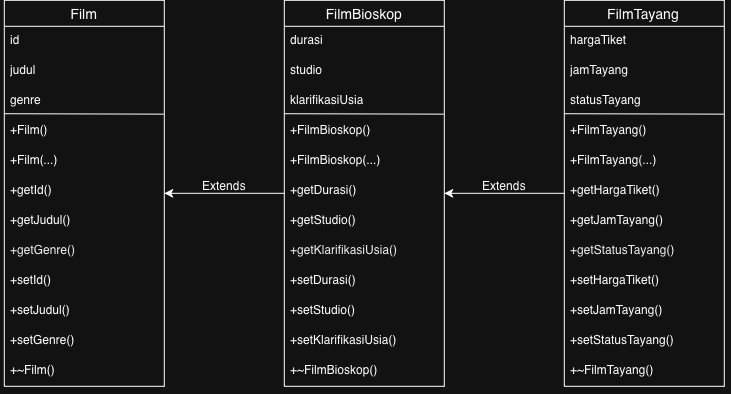

The diagram above was exported from draw.io. Its source (the exported page's mxGraphModel, read from the mxfile embedded in the PNG):
<mxGraphModel dx="1003" dy="679" grid="1" gridSize="10" guides="1" tooltips="1" connect="1" arrows="1" fold="1" page="1" pageScale="1" pageWidth="827" pageHeight="1169" math="0" shadow="0">
  <root>
    <mxCell id="0" />
    <mxCell id="1" parent="0" />
    <mxCell id="rsL9qI6rxD45eB2DphYT-52" edge="1" parent="1" source="rsL9qI6rxD45eB2DphYT-1" style="edgeStyle=none;rounded=0;orthogonalLoop=1;jettySize=auto;html=1;entryX=0;entryY=0.5;entryDx=0;entryDy=0;endArrow=none;endFill=0;startArrow=classic;startFill=1;" target="rsL9qI6rxD45eB2DphYT-24">
      <mxGeometry relative="1" as="geometry" />
    </mxCell>
    <mxCell id="rsL9qI6rxD45eB2DphYT-1" parent="1" style="swimlane;fontStyle=0;childLayout=stackLayout;horizontal=1;startSize=26;horizontalStack=0;resizeParent=1;resizeParentMax=0;resizeLast=0;collapsible=1;marginBottom=0;align=center;fontSize=14;" value="Film" vertex="1">
      <mxGeometry height="386" width="160" x="40" y="240" as="geometry" />
    </mxCell>
    <mxCell id="rsL9qI6rxD45eB2DphYT-2" parent="rsL9qI6rxD45eB2DphYT-1" style="text;strokeColor=none;fillColor=none;spacingLeft=4;spacingRight=4;overflow=hidden;rotatable=0;points=[[0,0.5],[1,0.5]];portConstraint=eastwest;fontSize=12;whiteSpace=wrap;html=1;" value="id" vertex="1">
      <mxGeometry height="30" width="160" y="26" as="geometry" />
    </mxCell>
    <mxCell id="rsL9qI6rxD45eB2DphYT-3" parent="rsL9qI6rxD45eB2DphYT-1" style="text;strokeColor=none;fillColor=none;spacingLeft=4;spacingRight=4;overflow=hidden;rotatable=0;points=[[0,0.5],[1,0.5]];portConstraint=eastwest;fontSize=12;whiteSpace=wrap;html=1;" value="judul" vertex="1">
      <mxGeometry height="30" width="160" y="56" as="geometry" />
    </mxCell>
    <mxCell id="rsL9qI6rxD45eB2DphYT-4" parent="rsL9qI6rxD45eB2DphYT-1" style="text;strokeColor=none;fillColor=none;spacingLeft=4;spacingRight=4;overflow=hidden;rotatable=0;points=[[0,0.5],[1,0.5]];portConstraint=eastwest;fontSize=12;whiteSpace=wrap;html=1;" value="genre" vertex="1">
      <mxGeometry height="30" width="160" y="86" as="geometry" />
    </mxCell>
    <mxCell id="rsL9qI6rxD45eB2DphYT-9" parent="rsL9qI6rxD45eB2DphYT-1" style="text;strokeColor=none;fillColor=none;spacingLeft=4;spacingRight=4;overflow=hidden;rotatable=0;points=[[0,0.5],[1,0.5]];portConstraint=eastwest;fontSize=12;whiteSpace=wrap;html=1;shadow=1;" value="+Film()" vertex="1">
      <mxGeometry height="30" width="160" y="116" as="geometry" />
    </mxCell>
    <mxCell id="rsL9qI6rxD45eB2DphYT-19" parent="rsL9qI6rxD45eB2DphYT-1" style="text;strokeColor=none;fillColor=none;spacingLeft=4;spacingRight=4;overflow=hidden;rotatable=0;points=[[0,0.5],[1,0.5]];portConstraint=eastwest;fontSize=12;whiteSpace=wrap;html=1;shadow=1;" value="+Film(...)" vertex="1">
      <mxGeometry height="30" width="160" y="146" as="geometry" />
    </mxCell>
    <mxCell id="rsL9qI6rxD45eB2DphYT-18" parent="rsL9qI6rxD45eB2DphYT-1" style="text;strokeColor=none;fillColor=none;spacingLeft=4;spacingRight=4;overflow=hidden;rotatable=0;points=[[0,0.5],[1,0.5]];portConstraint=eastwest;fontSize=12;whiteSpace=wrap;html=1;shadow=1;" value="+getId()" vertex="1">
      <mxGeometry height="30" width="160" y="176" as="geometry" />
    </mxCell>
    <mxCell id="rsL9qI6rxD45eB2DphYT-17" parent="rsL9qI6rxD45eB2DphYT-1" style="text;strokeColor=none;fillColor=none;spacingLeft=4;spacingRight=4;overflow=hidden;rotatable=0;points=[[0,0.5],[1,0.5]];portConstraint=eastwest;fontSize=12;whiteSpace=wrap;html=1;shadow=1;" value="+getJudul()" vertex="1">
      <mxGeometry height="30" width="160" y="206" as="geometry" />
    </mxCell>
    <mxCell id="rsL9qI6rxD45eB2DphYT-16" parent="rsL9qI6rxD45eB2DphYT-1" style="text;strokeColor=none;fillColor=none;spacingLeft=4;spacingRight=4;overflow=hidden;rotatable=0;points=[[0,0.5],[1,0.5]];portConstraint=eastwest;fontSize=12;whiteSpace=wrap;html=1;shadow=1;" value="&lt;font color=&quot;#000000&quot;&gt;&lt;span style=&quot;caret-color: rgb(0, 0, 0);&quot;&gt;+getGenre()&lt;/span&gt;&lt;/font&gt;" vertex="1">
      <mxGeometry height="30" width="160" y="236" as="geometry" />
    </mxCell>
    <mxCell id="rsL9qI6rxD45eB2DphYT-15" parent="rsL9qI6rxD45eB2DphYT-1" style="text;strokeColor=none;fillColor=none;spacingLeft=4;spacingRight=4;overflow=hidden;rotatable=0;points=[[0,0.5],[1,0.5]];portConstraint=eastwest;fontSize=12;whiteSpace=wrap;html=1;shadow=1;" value="+setId()" vertex="1">
      <mxGeometry height="30" width="160" y="266" as="geometry" />
    </mxCell>
    <mxCell id="rsL9qI6rxD45eB2DphYT-23" parent="rsL9qI6rxD45eB2DphYT-1" style="text;strokeColor=none;fillColor=none;spacingLeft=4;spacingRight=4;overflow=hidden;rotatable=0;points=[[0,0.5],[1,0.5]];portConstraint=eastwest;fontSize=12;whiteSpace=wrap;html=1;shadow=1;" value="+setJudul()" vertex="1">
      <mxGeometry height="30" width="160" y="296" as="geometry" />
    </mxCell>
    <mxCell id="rsL9qI6rxD45eB2DphYT-22" parent="rsL9qI6rxD45eB2DphYT-1" style="text;strokeColor=none;fillColor=none;spacingLeft=4;spacingRight=4;overflow=hidden;rotatable=0;points=[[0,0.5],[1,0.5]];portConstraint=eastwest;fontSize=12;whiteSpace=wrap;html=1;shadow=1;" value="+setGenre()" vertex="1">
      <mxGeometry height="30" width="160" y="326" as="geometry" />
    </mxCell>
    <mxCell id="rsL9qI6rxD45eB2DphYT-21" parent="rsL9qI6rxD45eB2DphYT-1" style="text;strokeColor=none;fillColor=none;spacingLeft=4;spacingRight=4;overflow=hidden;rotatable=0;points=[[0,0.5],[1,0.5]];portConstraint=eastwest;fontSize=12;whiteSpace=wrap;html=1;shadow=1;" value="+~Film()" vertex="1">
      <mxGeometry height="30" width="160" y="356" as="geometry" />
    </mxCell>
    <mxCell id="rsL9qI6rxD45eB2DphYT-14" edge="1" parent="rsL9qI6rxD45eB2DphYT-1" source="rsL9qI6rxD45eB2DphYT-9" style="endArrow=none;html=1;rounded=0;exitX=0.002;exitY=-0.086;exitDx=0;exitDy=0;exitPerimeter=0;entryX=0.997;entryY=0.928;entryDx=0;entryDy=0;entryPerimeter=0;" target="rsL9qI6rxD45eB2DphYT-4" value="">
      <mxGeometry height="50" relative="1" width="50" as="geometry">
        <mxPoint x="100" y="120" as="sourcePoint" />
        <mxPoint x="150" y="70" as="targetPoint" />
      </mxGeometry>
    </mxCell>
    <mxCell id="rsL9qI6rxD45eB2DphYT-53" edge="1" parent="1" source="rsL9qI6rxD45eB2DphYT-24" style="edgeStyle=none;rounded=0;orthogonalLoop=1;jettySize=auto;html=1;entryX=0;entryY=0.5;entryDx=0;entryDy=0;startArrow=classic;startFill=1;endArrow=none;endFill=0;" target="rsL9qI6rxD45eB2DphYT-38">
      <mxGeometry relative="1" as="geometry" />
    </mxCell>
    <mxCell id="rsL9qI6rxD45eB2DphYT-24" parent="1" style="swimlane;fontStyle=0;childLayout=stackLayout;horizontal=1;startSize=26;horizontalStack=0;resizeParent=1;resizeParentMax=0;resizeLast=0;collapsible=1;marginBottom=0;align=center;fontSize=14;" value="FilmBioskop" vertex="1">
      <mxGeometry height="386" width="160" x="320" y="240" as="geometry" />
    </mxCell>
    <mxCell id="rsL9qI6rxD45eB2DphYT-25" parent="rsL9qI6rxD45eB2DphYT-24" style="text;strokeColor=none;fillColor=none;spacingLeft=4;spacingRight=4;overflow=hidden;rotatable=0;points=[[0,0.5],[1,0.5]];portConstraint=eastwest;fontSize=12;whiteSpace=wrap;html=1;" value="durasi" vertex="1">
      <mxGeometry height="30" width="160" y="26" as="geometry" />
    </mxCell>
    <mxCell id="rsL9qI6rxD45eB2DphYT-26" parent="rsL9qI6rxD45eB2DphYT-24" style="text;strokeColor=none;fillColor=none;spacingLeft=4;spacingRight=4;overflow=hidden;rotatable=0;points=[[0,0.5],[1,0.5]];portConstraint=eastwest;fontSize=12;whiteSpace=wrap;html=1;" value="studio" vertex="1">
      <mxGeometry height="30" width="160" y="56" as="geometry" />
    </mxCell>
    <mxCell id="rsL9qI6rxD45eB2DphYT-27" parent="rsL9qI6rxD45eB2DphYT-24" style="text;strokeColor=none;fillColor=none;spacingLeft=4;spacingRight=4;overflow=hidden;rotatable=0;points=[[0,0.5],[1,0.5]];portConstraint=eastwest;fontSize=12;whiteSpace=wrap;html=1;" value="klarifikasiUsia" vertex="1">
      <mxGeometry height="30" width="160" y="86" as="geometry" />
    </mxCell>
    <mxCell id="rsL9qI6rxD45eB2DphYT-28" parent="rsL9qI6rxD45eB2DphYT-24" style="text;strokeColor=none;fillColor=none;spacingLeft=4;spacingRight=4;overflow=hidden;rotatable=0;points=[[0,0.5],[1,0.5]];portConstraint=eastwest;fontSize=12;whiteSpace=wrap;html=1;shadow=1;" value="+FilmBioskop()" vertex="1">
      <mxGeometry height="30" width="160" y="116" as="geometry" />
    </mxCell>
    <mxCell id="rsL9qI6rxD45eB2DphYT-29" parent="rsL9qI6rxD45eB2DphYT-24" style="text;strokeColor=none;fillColor=none;spacingLeft=4;spacingRight=4;overflow=hidden;rotatable=0;points=[[0,0.5],[1,0.5]];portConstraint=eastwest;fontSize=12;whiteSpace=wrap;html=1;shadow=1;" value="+FilmBioskop(...)" vertex="1">
      <mxGeometry height="30" width="160" y="146" as="geometry" />
    </mxCell>
    <mxCell id="rsL9qI6rxD45eB2DphYT-30" parent="rsL9qI6rxD45eB2DphYT-24" style="text;strokeColor=none;fillColor=none;spacingLeft=4;spacingRight=4;overflow=hidden;rotatable=0;points=[[0,0.5],[1,0.5]];portConstraint=eastwest;fontSize=12;whiteSpace=wrap;html=1;shadow=1;" value="+getDurasi()" vertex="1">
      <mxGeometry height="30" width="160" y="176" as="geometry" />
    </mxCell>
    <mxCell id="rsL9qI6rxD45eB2DphYT-31" parent="rsL9qI6rxD45eB2DphYT-24" style="text;strokeColor=none;fillColor=none;spacingLeft=4;spacingRight=4;overflow=hidden;rotatable=0;points=[[0,0.5],[1,0.5]];portConstraint=eastwest;fontSize=12;whiteSpace=wrap;html=1;shadow=1;" value="+getStudio()" vertex="1">
      <mxGeometry height="30" width="160" y="206" as="geometry" />
    </mxCell>
    <mxCell id="rsL9qI6rxD45eB2DphYT-32" parent="rsL9qI6rxD45eB2DphYT-24" style="text;strokeColor=none;fillColor=none;spacingLeft=4;spacingRight=4;overflow=hidden;rotatable=0;points=[[0,0.5],[1,0.5]];portConstraint=eastwest;fontSize=12;whiteSpace=wrap;html=1;shadow=1;" value="&lt;font color=&quot;#000000&quot;&gt;&lt;span style=&quot;caret-color: rgb(0, 0, 0);&quot;&gt;+getKlarifikasiUsia()&lt;/span&gt;&lt;/font&gt;" vertex="1">
      <mxGeometry height="30" width="160" y="236" as="geometry" />
    </mxCell>
    <mxCell id="rsL9qI6rxD45eB2DphYT-33" parent="rsL9qI6rxD45eB2DphYT-24" style="text;strokeColor=none;fillColor=none;spacingLeft=4;spacingRight=4;overflow=hidden;rotatable=0;points=[[0,0.5],[1,0.5]];portConstraint=eastwest;fontSize=12;whiteSpace=wrap;html=1;shadow=1;" value="+setDurasi()" vertex="1">
      <mxGeometry height="30" width="160" y="266" as="geometry" />
    </mxCell>
    <mxCell id="rsL9qI6rxD45eB2DphYT-34" parent="rsL9qI6rxD45eB2DphYT-24" style="text;strokeColor=none;fillColor=none;spacingLeft=4;spacingRight=4;overflow=hidden;rotatable=0;points=[[0,0.5],[1,0.5]];portConstraint=eastwest;fontSize=12;whiteSpace=wrap;html=1;shadow=1;" value="+setStudio()" vertex="1">
      <mxGeometry height="30" width="160" y="296" as="geometry" />
    </mxCell>
    <mxCell id="rsL9qI6rxD45eB2DphYT-35" parent="rsL9qI6rxD45eB2DphYT-24" style="text;strokeColor=none;fillColor=none;spacingLeft=4;spacingRight=4;overflow=hidden;rotatable=0;points=[[0,0.5],[1,0.5]];portConstraint=eastwest;fontSize=12;whiteSpace=wrap;html=1;shadow=1;" value="+setKlarifikasiUsia()" vertex="1">
      <mxGeometry height="30" width="160" y="326" as="geometry" />
    </mxCell>
    <mxCell id="rsL9qI6rxD45eB2DphYT-36" parent="rsL9qI6rxD45eB2DphYT-24" style="text;strokeColor=none;fillColor=none;spacingLeft=4;spacingRight=4;overflow=hidden;rotatable=0;points=[[0,0.5],[1,0.5]];portConstraint=eastwest;fontSize=12;whiteSpace=wrap;html=1;shadow=1;" value="+~FilmBioskop()" vertex="1">
      <mxGeometry height="30" width="160" y="356" as="geometry" />
    </mxCell>
    <mxCell id="rsL9qI6rxD45eB2DphYT-37" edge="1" parent="rsL9qI6rxD45eB2DphYT-24" source="rsL9qI6rxD45eB2DphYT-28" style="endArrow=none;html=1;rounded=0;exitX=0.002;exitY=-0.086;exitDx=0;exitDy=0;exitPerimeter=0;entryX=0.997;entryY=0.928;entryDx=0;entryDy=0;entryPerimeter=0;" target="rsL9qI6rxD45eB2DphYT-27" value="">
      <mxGeometry height="50" relative="1" width="50" as="geometry">
        <mxPoint x="100" y="120" as="sourcePoint" />
        <mxPoint x="150" y="70" as="targetPoint" />
      </mxGeometry>
    </mxCell>
    <mxCell id="rsL9qI6rxD45eB2DphYT-38" parent="1" style="swimlane;fontStyle=0;childLayout=stackLayout;horizontal=1;startSize=26;horizontalStack=0;resizeParent=1;resizeParentMax=0;resizeLast=0;collapsible=1;marginBottom=0;align=center;fontSize=14;" value="FilmTayang" vertex="1">
      <mxGeometry height="386" width="160" x="600" y="240" as="geometry" />
    </mxCell>
    <mxCell id="rsL9qI6rxD45eB2DphYT-39" parent="rsL9qI6rxD45eB2DphYT-38" style="text;strokeColor=none;fillColor=none;spacingLeft=4;spacingRight=4;overflow=hidden;rotatable=0;points=[[0,0.5],[1,0.5]];portConstraint=eastwest;fontSize=12;whiteSpace=wrap;html=1;" value="hargaTiket" vertex="1">
      <mxGeometry height="30" width="160" y="26" as="geometry" />
    </mxCell>
    <mxCell id="rsL9qI6rxD45eB2DphYT-40" parent="rsL9qI6rxD45eB2DphYT-38" style="text;strokeColor=none;fillColor=none;spacingLeft=4;spacingRight=4;overflow=hidden;rotatable=0;points=[[0,0.5],[1,0.5]];portConstraint=eastwest;fontSize=12;whiteSpace=wrap;html=1;" value="jamTayang" vertex="1">
      <mxGeometry height="30" width="160" y="56" as="geometry" />
    </mxCell>
    <mxCell id="rsL9qI6rxD45eB2DphYT-41" parent="rsL9qI6rxD45eB2DphYT-38" style="text;strokeColor=none;fillColor=none;spacingLeft=4;spacingRight=4;overflow=hidden;rotatable=0;points=[[0,0.5],[1,0.5]];portConstraint=eastwest;fontSize=12;whiteSpace=wrap;html=1;" value="statusTayang" vertex="1">
      <mxGeometry height="30" width="160" y="86" as="geometry" />
    </mxCell>
    <mxCell id="rsL9qI6rxD45eB2DphYT-42" parent="rsL9qI6rxD45eB2DphYT-38" style="text;strokeColor=none;fillColor=none;spacingLeft=4;spacingRight=4;overflow=hidden;rotatable=0;points=[[0,0.5],[1,0.5]];portConstraint=eastwest;fontSize=12;whiteSpace=wrap;html=1;shadow=1;" value="+FilmTayang()" vertex="1">
      <mxGeometry height="30" width="160" y="116" as="geometry" />
    </mxCell>
    <mxCell id="rsL9qI6rxD45eB2DphYT-43" parent="rsL9qI6rxD45eB2DphYT-38" style="text;strokeColor=none;fillColor=none;spacingLeft=4;spacingRight=4;overflow=hidden;rotatable=0;points=[[0,0.5],[1,0.5]];portConstraint=eastwest;fontSize=12;whiteSpace=wrap;html=1;shadow=1;" value="+FilmTayang(...)" vertex="1">
      <mxGeometry height="30" width="160" y="146" as="geometry" />
    </mxCell>
    <mxCell id="rsL9qI6rxD45eB2DphYT-44" parent="rsL9qI6rxD45eB2DphYT-38" style="text;strokeColor=none;fillColor=none;spacingLeft=4;spacingRight=4;overflow=hidden;rotatable=0;points=[[0,0.5],[1,0.5]];portConstraint=eastwest;fontSize=12;whiteSpace=wrap;html=1;shadow=1;" value="+getHargaTiket()" vertex="1">
      <mxGeometry height="30" width="160" y="176" as="geometry" />
    </mxCell>
    <mxCell id="rsL9qI6rxD45eB2DphYT-45" parent="rsL9qI6rxD45eB2DphYT-38" style="text;strokeColor=none;fillColor=none;spacingLeft=4;spacingRight=4;overflow=hidden;rotatable=0;points=[[0,0.5],[1,0.5]];portConstraint=eastwest;fontSize=12;whiteSpace=wrap;html=1;shadow=1;" value="+getJamTayang()" vertex="1">
      <mxGeometry height="30" width="160" y="206" as="geometry" />
    </mxCell>
    <mxCell id="rsL9qI6rxD45eB2DphYT-46" parent="rsL9qI6rxD45eB2DphYT-38" style="text;strokeColor=none;fillColor=none;spacingLeft=4;spacingRight=4;overflow=hidden;rotatable=0;points=[[0,0.5],[1,0.5]];portConstraint=eastwest;fontSize=12;whiteSpace=wrap;html=1;shadow=1;" value="&lt;font color=&quot;#000000&quot;&gt;&lt;span style=&quot;caret-color: rgb(0, 0, 0);&quot;&gt;+getStatusTayang()&lt;/span&gt;&lt;/font&gt;" vertex="1">
      <mxGeometry height="30" width="160" y="236" as="geometry" />
    </mxCell>
    <mxCell id="rsL9qI6rxD45eB2DphYT-47" parent="rsL9qI6rxD45eB2DphYT-38" style="text;strokeColor=none;fillColor=none;spacingLeft=4;spacingRight=4;overflow=hidden;rotatable=0;points=[[0,0.5],[1,0.5]];portConstraint=eastwest;fontSize=12;whiteSpace=wrap;html=1;shadow=1;" value="+setHargaTiket()" vertex="1">
      <mxGeometry height="30" width="160" y="266" as="geometry" />
    </mxCell>
    <mxCell id="rsL9qI6rxD45eB2DphYT-48" parent="rsL9qI6rxD45eB2DphYT-38" style="text;strokeColor=none;fillColor=none;spacingLeft=4;spacingRight=4;overflow=hidden;rotatable=0;points=[[0,0.5],[1,0.5]];portConstraint=eastwest;fontSize=12;whiteSpace=wrap;html=1;shadow=1;" value="+setJamTayang()" vertex="1">
      <mxGeometry height="30" width="160" y="296" as="geometry" />
    </mxCell>
    <mxCell id="rsL9qI6rxD45eB2DphYT-49" parent="rsL9qI6rxD45eB2DphYT-38" style="text;strokeColor=none;fillColor=none;spacingLeft=4;spacingRight=4;overflow=hidden;rotatable=0;points=[[0,0.5],[1,0.5]];portConstraint=eastwest;fontSize=12;whiteSpace=wrap;html=1;shadow=1;" value="+setStatusTayang()" vertex="1">
      <mxGeometry height="30" width="160" y="326" as="geometry" />
    </mxCell>
    <mxCell id="rsL9qI6rxD45eB2DphYT-50" parent="rsL9qI6rxD45eB2DphYT-38" style="text;strokeColor=none;fillColor=none;spacingLeft=4;spacingRight=4;overflow=hidden;rotatable=0;points=[[0,0.5],[1,0.5]];portConstraint=eastwest;fontSize=12;whiteSpace=wrap;html=1;shadow=1;" value="+~FilmTayang()" vertex="1">
      <mxGeometry height="30" width="160" y="356" as="geometry" />
    </mxCell>
    <mxCell id="rsL9qI6rxD45eB2DphYT-51" edge="1" parent="rsL9qI6rxD45eB2DphYT-38" source="rsL9qI6rxD45eB2DphYT-42" style="endArrow=none;html=1;rounded=0;exitX=0.002;exitY=-0.086;exitDx=0;exitDy=0;exitPerimeter=0;entryX=0.997;entryY=0.928;entryDx=0;entryDy=0;entryPerimeter=0;" target="rsL9qI6rxD45eB2DphYT-41" value="">
      <mxGeometry height="50" relative="1" width="50" as="geometry">
        <mxPoint x="100" y="120" as="sourcePoint" />
        <mxPoint x="150" y="70" as="targetPoint" />
      </mxGeometry>
    </mxCell>
    <mxCell id="rsL9qI6rxD45eB2DphYT-54" parent="1" style="text;html=1;whiteSpace=wrap;strokeColor=none;fillColor=none;align=center;verticalAlign=middle;rounded=0;" value="Extends" vertex="1">
      <mxGeometry height="30" width="60" x="230" y="410" as="geometry" />
    </mxCell>
    <mxCell id="rsL9qI6rxD45eB2DphYT-55" parent="1" style="text;html=1;whiteSpace=wrap;strokeColor=none;fillColor=none;align=center;verticalAlign=middle;rounded=0;" value="Extends" vertex="1">
      <mxGeometry height="30" width="60" x="510" y="410" as="geometry" />
    </mxCell>
  </root>
</mxGraphModel>